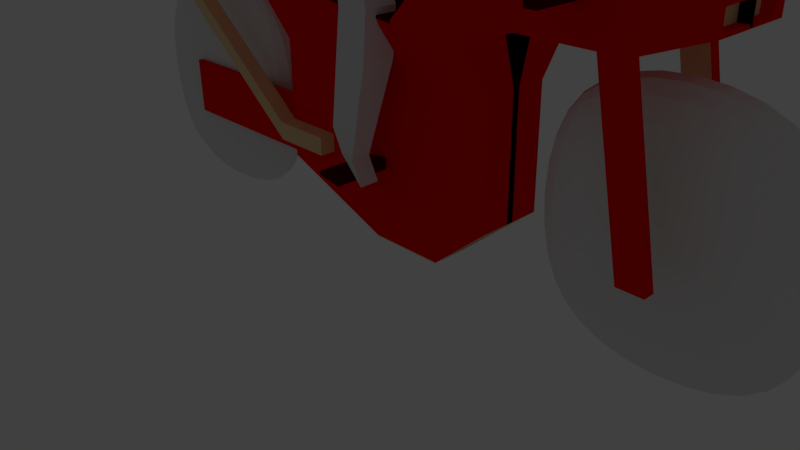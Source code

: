 # Source: bike.blend  (saved by Blender 2.77.0; exported with 4.5.12 LTS)
import bpy
from mathutils import Matrix  # noqa: F401  (used for matrix-valued properties, if any)

bpy.ops.wm.read_factory_settings(use_empty=True)
scene = bpy.context.scene
scene.name = 'Scene'

# ---- collections
col_collection_1 = bpy.data.collections.new('Collection 1'); scene.collection.children.link(col_collection_1)
col_collection_11 = bpy.data.collections.new('Collection 11'); scene.collection.children.link(col_collection_11)
col_collection_11.hide_render = True
col_collection_11.hide_viewport = True
col_collection_20 = bpy.data.collections.new('Collection 20'); scene.collection.children.link(col_collection_20)
col_collection_20.hide_render = True
col_collection_20.hide_viewport = True

# ---- materials (node trees are filled in below, after node groups)
mat_001 = bpy.data.materials.new('シート.001')
mat_001.alpha_threshold = 0.0
mat_001.use_transparent_shadow = False
mat_001.diffuse_color = (0.07324, 0.0, 0.004999, 1.0)
mat_001.roughness = 0.5
mat_x = bpy.data.materials.new('パイプ')
mat_x.alpha_threshold = 0.0
mat_x.use_transparent_shadow = False
mat_x.diffuse_color = (0.855, 0.6006, 0.3125, 1.0)
mat_x.roughness = 0.5
mat_x_1 = bpy.data.materials.new('車体')
mat_x_1.alpha_threshold = 0.0
mat_x_1.use_transparent_shadow = False
mat_x_1.diffuse_color = (1.0, 0.0, 0.0, 1.0)
mat_x_1.roughness = 0.5
mat_x_2 = bpy.data.materials.new('ガラス')
mat_x_2.alpha_threshold = 0.0
mat_x_2.use_transparent_shadow = False
mat_x_2.roughness = 0.5

# ---- material node trees

# ---- world
world_world = bpy.data.worlds.new('World'); scene.world = world_world
world_world.color = (0.05088, 0.05088, 0.05088)
world_world.use_sun_shadow = False
world_world.sun_shadow_jitter_overblur = 0.0
world_world.cycles.sampling_method = 'MANUAL'

# ---- cameras
cam_camera = bpy.data.cameras.new('Camera')
cam_camera.clip_end = 100.0
cam_camera.lens = 35.0
cam_camera.sensor_width = 32.0
cam_camera.sensor_height = 18.0
cam_camera.ortho_scale = 7.314
cam_camera.dof.focus_distance = 0.0
cam_camera.dof.aperture_fstop = 128.0

# ---- lights
light_lamp = bpy.data.lights.new('Lamp', 'POINT')
light_lamp.transmission_factor = 0.0
light_lamp.cutoff_distance = 30.0
light_lamp.energy = 100.0
light_lamp.shadow_buffer_clip_start = 1.001
light_lamp.shadow_soft_size = 0.1
light_lamp.shadow_maximum_resolution = 0.006
light_lamp.use_absolute_resolution = True

# ---- meshes
me_001 = bpy.data.meshes.new('立方体.001')
me_001.from_pydata([(-1.0, -1.0, -0.9), (-1.0, -1.0, 0.9), (-1.0, 1.0, -0.9), (-1.0, 1.0, 0.9), (1.0, -1.0, -0.9), (1.0, -1.0, 0.9), (1.0, 1.0, -0.9), (1.0, 1.0, 0.9), (0.0, 1.0, 1.17), (0.0, 1.0, -1.17), (0.0, -1.0, 1.17), (0.0, -1.0, -1.17), (-1.3, -1.0, 0.0), (-1.3, 1.0, 0.0), (1.3, 1.0, 0.0), (1.3, -1.0, 0.0), (0.0, -1.0, 0.0), (0.0, 1.0, 0.0)], [], [(12, 13, 2, 0), (17, 14, 6, 9), (14, 15, 4, 6), (16, 12, 0, 11), (11, 9, 6, 4), (10, 8, 3, 1), (5, 7, 8, 10), (0, 2, 9, 11), (15, 16, 11, 4), (13, 17, 9, 2), (3, 8, 17, 13), (5, 10, 16, 15), (10, 1, 12, 16), (7, 5, 15, 14), (8, 7, 14, 17), (1, 3, 13, 12)])
me_001.use_remesh_preserve_volume = False
me_001.use_remesh_preserve_attributes = False
me_001.use_mirror_vertex_groups = False
me_001.update()
me_x = bpy.data.meshes.new('立方体')
me_x.from_pydata([(-1.0, -1.0, -0.9), (-1.0, -1.0, 0.9), (-1.0, 1.0, -0.9), (-1.0, 1.0, 0.9), (1.0, -1.0, -0.9), (1.0, -1.0, 0.9), (1.0, 1.0, -0.9), (1.0, 1.0, 0.9), (0.0, 1.0, 1.17), (0.0, 1.0, -1.17), (0.0, -1.0, 1.17), (0.0, -1.0, -1.17), (-1.3, -1.0, 0.0), (-1.3, 1.0, 0.0), (1.3, 1.0, 0.0), (1.3, -1.0, 0.0), (0.0, -1.0, 0.0), (0.0, 1.0, 0.0)], [], [(12, 13, 2, 0), (17, 14, 6, 9), (14, 15, 4, 6), (16, 12, 0, 11), (11, 9, 6, 4), (10, 8, 3, 1), (5, 7, 8, 10), (0, 2, 9, 11), (15, 16, 11, 4), (13, 17, 9, 2), (3, 8, 17, 13), (5, 10, 16, 15), (10, 1, 12, 16), (7, 5, 15, 14), (8, 7, 14, 17), (1, 3, 13, 12)])
me_x.use_remesh_preserve_volume = False
me_x.use_remesh_preserve_attributes = False
me_x.use_mirror_vertex_groups = False
me_x.update()
me_cube = bpy.data.meshes.new('Cube')
me_cube.from_pydata([], [], [])
_uv = me_cube.uv_layers.new(name='UVマップ')
_uv.uv.foreach_set('vector', [])
me_cube.materials.append(None)
me_cube.use_remesh_preserve_volume = False
me_cube.use_remesh_preserve_attributes = False
me_cube.use_mirror_vertex_groups = False
me_cube.update()
me_cube_001 = bpy.data.meshes.new('Cube.001')
me_cube_001.from_pydata([(0.3717, -0.2239, -0.025), (-0.9513, -0.8662, 3.083), (1.323, -0.2239, -0.025), (2.205, -0.6142, 4.025), (2.205, -0.407, 2.203), (-0.9513, -0.8662, 3.054), (2.205, -0.8662, 2.84), (0.02523, -3.562, 0.9151), (-3.251, -0.3285, 4.751), (-3.251, -0.3285, 4.802), (2.205, -0.407, 1.46), (2.205, -0.407, 0.7175), (-0.9513, -0.407, 0.7175), (-0.9513, -0.407, 1.46), (-1.101, -0.3, 0.7175), (-1.101, -0.3, 1.46), (-0.9513, 0.03376, 3.083), (0.3717, 0.2261, -0.025), (2.205, 0.0, 4.025), (1.323, 0.2261, -0.025), (2.205, 0.04303, 2.203), (-0.9513, 0.03376, 2.203), (-0.9513, 0.03376, 3.054), (2.205, 0.2169, 2.84), (-3.251, 0.03376, 4.751), (-3.251, 0.03376, 4.802), (2.205, 0.04303, 1.46), (2.205, 0.04303, 0.7175), (-0.9513, 0.04303, 1.46), (-0.9513, 0.04303, 0.7175), (-1.101, 0.0, 0.7175), (-1.101, 0.0, 1.46), (0.3717, -0.1339, -0.025), (2.205, -0.5602, 4.025), (-0.9513, -0.407, 2.203), (-0.9513, -0.6862, 3.054), (-3.251, -0.2561, 4.751), (-3.251, -0.2561, 4.802), (-0.9513, -0.317, 1.46), (-0.9513, -0.317, 0.7175), (-1.101, -0.24, 1.46), (-0.9513, -0.6862, 3.083), (1.323, -0.1339, -0.025), (2.205, -0.317, 2.203), (2.205, -0.6862, 2.84), (2.205, -0.317, 1.46), (2.205, -0.317, 0.7175), (-1.101, -0.24, 0.7175), (-3.301, -0.3, 0.7175), (-3.301, -0.3, 1.46), (-3.301, -0.24, 1.46), (-3.301, -0.24, 0.7175), (2.705, -0.6862, 3.907), (2.705, -0.6862, 2.959), (2.705, 0.03376, 3.907), (2.705, 0.03376, 2.959), (2.705, -0.5422, 3.907), (2.705, -0.5422, 2.959), (4.472, -0.4953, 3.464), (4.472, -0.4953, 3.18), (4.472, 0.0, 3.464), (4.472, 0.0, 3.18), (4.472, -0.4305, 3.464), (4.472, -0.4305, 3.18), (1.323, -0.8662, 2.87), (0.882, -0.2239, -0.025), (1.323, -0.407, 2.203), (1.323, -0.8662, 2.84), (1.323, -0.407, 1.46), (1.323, -0.407, 0.7175), (1.323, 0.03376, 2.87), (0.882, 0.2261, -0.025), (1.323, -0.6862, 2.87), (3.705, -0.6862, 3.907), (3.705, -0.6862, 2.959), (3.705, -0.5422, 3.907), (3.705, 0.03376, 3.907), (4.172, 0.0, 3.18), (3.705, -0.5422, 2.959), (3.855, -0.6862, 2.959), (3.855, -0.5422, 3.907), (3.855, -0.5422, 2.959), (3.855, -0.6862, 3.907), (3.855, 0.03376, 3.907), (4.217, 0.0, 3.18), (3.555, -0.6862, 3.907), (3.555, 0.03376, 3.907), (4.127, 0.0, 3.18), (3.555, -0.6862, 2.959), (3.555, -0.5422, 3.907), (3.555, -0.5422, 2.959), (4.105, -0.6862, 0.9588), (4.105, -0.5422, 0.9588), (4.255, -0.6862, 0.9588), (4.255, -0.5422, 0.9588), (3.955, -0.6862, 0.9588), (3.955, -0.5422, 0.9588), (4.442, -0.4084, 3.407), (4.442, -0.4084, 3.208), (4.442, 0.0, 3.407), (4.442, 0.0, 3.208), (4.442, -0.363, 3.407), (4.442, -0.363, 3.208), (4.232, 0.0, 3.208), (4.263, 0.0, 3.208), (4.2, 0.0, 3.208), (4.342, -0.4084, 3.407), (4.342, -0.4084, 3.208), (4.342, 0.0, 3.407), (4.342, 0.0, 3.208), (4.342, -0.363, 3.407), (4.342, -0.363, 3.208), (4.132, 0.0, 3.208), (4.163, 0.0, 3.208), (4.1, 0.0, 3.208), (-0.9513, -0.407, 0.9774), (-0.9513, -0.407, 1.2), (-0.1931, -0.407, 1.2), (-0.1931, -0.407, 0.9774), (-0.9513, -0.607, 0.9774), (-0.9513, -0.607, 1.2), (-0.1931, -0.607, 1.2), (-0.1931, -0.607, 0.9774), (-2.951, -0.407, 2.599), (-2.951, -0.407, 2.821), (-2.951, -0.607, 2.599), (-2.951, -0.607, 2.821), (-0.6283, -0.1239, 1.475), (0.323, -0.1239, 1.475), (-0.6283, 0.3261, 1.475), (0.323, 0.3261, 1.475), (-0.6283, -0.03386, 1.475), (0.323, -0.03386, 1.475), (-0.118, -0.1239, 1.475), (-0.118, 0.3261, 1.475), (-0.118, -0.03386, 1.475), (2.705, -0.4634, 4.925), (2.705, -0.4202, 4.925), (2.705, 0.0, 4.925), (2.555, -0.4634, 4.925), (2.555, 0.0, 4.925), (2.555, -0.4202, 4.925), (3.269, -0.6862, 3.509), (3.269, -0.6862, 3.357), (3.405, -0.6862, 3.509), (3.405, -0.6862, 3.357), (3.269, -1.287, 3.509), (3.269, -1.287, 3.357), (3.405, -1.287, 3.509), (3.405, -1.287, 3.357), (0.7166, -0.407, 1.163), (0.7166, -0.407, 1.015), (0.4133, -0.407, 1.111), (0.4133, -0.407, 1.066), (0.7166, -1.107, 1.163), (0.7166, -1.107, 1.015), (0.4133, -1.107, 1.111), (0.4133, -1.107, 1.066)], [], [(46, 11, 2, 42), (69, 12, 0, 65), (67, 5, 34, 66), (44, 6, 4, 43), (34, 8, 36), (3, 6, 53, 52), (64, 1, 5, 67), (34, 5, 9, 8), (66, 34, 13, 68), (12, 69, 118, 115), (43, 4, 10, 45), (45, 10, 11, 46), (39, 12, 14, 47), (12, 13, 15, 14), (38, 28, 31, 40), (34, 21, 28, 38), (35, 22, 25, 37), (37, 25, 24, 36), (44, 23, 55, 57), (41, 16, 22, 35), (72, 70, 16, 41), (71, 19, 130, 134), (39, 29, 17, 32), (12, 39, 32, 0), (86, 89, 141, 140), (64, 72, 41, 1), (1, 41, 35, 5), (9, 37, 36, 8), (5, 35, 37, 9), (34, 38, 13), (13, 38, 40, 15), (29, 39, 47, 30), (26, 45, 46, 27), (20, 43, 45, 26), (21, 34, 36, 24), (23, 44, 43, 20), (27, 46, 42, 19), (47, 14, 48, 51), (15, 40, 50, 49), (14, 15, 49, 48), (80, 82, 58, 62), (83, 80, 62, 60), (82, 79, 59, 58), (33, 3, 52, 56), (18, 33, 56, 54), (6, 44, 57, 53), (84, 77, 103, 104), (62, 58, 97, 101), (79, 81, 63, 59), (81, 84, 61, 63), (3, 33, 72, 64), (2, 65, 133, 128), (89, 85, 139, 141), (33, 18, 70, 72), (10, 68, 69, 11), (4, 66, 68, 10), (3, 64, 67, 6), (6, 67, 66, 4), (11, 69, 65, 2), (90, 87, 77, 78), (81, 79, 93, 94), (85, 88, 74, 73), (42, 2, 128, 132), (65, 0, 127, 133), (78, 77, 84, 81), (74, 88, 95, 91), (73, 74, 79, 82), (76, 75, 80, 83), (75, 73, 82, 80), (56, 52, 85, 89), (54, 56, 89, 86), (85, 52, 142, 144), (53, 57, 90, 88), (57, 55, 87, 90), (88, 90, 96, 95), (78, 81, 94, 92), (79, 74, 91, 93), (90, 78, 92, 96), (97, 98, 107, 106), (99, 101, 110, 108), (60, 62, 101, 99), (58, 59, 98, 97), (59, 63, 102, 98), (61, 84, 104, 100), (63, 61, 100, 102), (77, 87, 105, 103), (61, 60, 99, 100), (110, 106, 107, 111), (108, 110, 111, 109), (100, 104, 113, 109), (98, 102, 111, 107), (102, 100, 109, 111), (103, 105, 114, 112), (100, 99, 108, 109), (101, 97, 106, 110), (104, 103, 112, 113), (118, 117, 121, 122), (68, 117, 152, 150), (13, 12, 115, 116), (68, 13, 116, 117), (121, 120, 119, 122), (117, 116, 120, 121), (115, 118, 122, 119), (120, 116, 124, 126), (124, 123, 125, 126), (119, 120, 126, 125), (115, 119, 125, 123), (116, 115, 123, 124), (135, 134, 130, 132), (133, 135, 132, 128), (127, 131, 135, 133), (131, 129, 134, 135), (140, 141, 137, 138), (141, 139, 136, 137), (85, 73, 136, 139), (76, 86, 140, 138), (75, 76, 138, 137), (0, 32, 131, 127), (32, 17, 129, 131), (73, 75, 137, 136), (17, 71, 134, 129), (19, 42, 132, 130), (143, 145, 149, 147), (52, 53, 143, 142), (53, 88, 145, 143), (88, 85, 144, 145), (146, 147, 149, 148), (142, 143, 147, 146), (145, 144, 148, 149), (144, 142, 146, 148), (153, 151, 155, 157), (118, 69, 151, 153), (69, 68, 150, 151), (117, 118, 153, 152), (155, 154, 156, 157), (151, 150, 154, 155), (150, 152, 156, 154), (152, 153, 157, 156)])
me_cube_001.polygons.foreach_set('material_index', [1, 2, 2, 2, 2, 2, 0, 2, 2, 2, 2, 2, 2, 2, 2, 2, 2, 2, 2, 0, 0, 1, 1, 1, 3, 0, 0, 2, 2, 2, 2, 2, 2, 2, 2, 2, 1, 2, 2, 2, 2, 2, 2, 2, 2, 2, 2, 2, 2, 2, 2, 1, 3, 2, 2, 2, 2, 2, 2, 2, 2, 2, 1, 1, 2, 2, 2, 2, 2, 2, 2, 2, 2, 2, 2, 1, 2, 1, 2, 2, 2, 2, 2, 2, 2, 2, 2, 2, 1, 2, 2, 2, 2, 2, 2, 2, 1, 2, 2, 2, 1, 1, 1, 1, 1, 1, 1, 1, 1, 1, 1, 1, 2, 2, 2, 2, 3, 1, 1, 3, 1, 1, 0, 2, 2, 2, 0, 0, 0, 0, 0, 2, 2, 2, 0, 0, 0, 0])
me_cube_001.materials.append(mat_001)
me_cube_001.materials.append(mat_x)
me_cube_001.materials.append(mat_x_1)
me_cube_001.materials.append(mat_x_2)
me_cube_001.materials.append(None)
me_cube_001.use_remesh_preserve_volume = False
me_cube_001.use_remesh_preserve_attributes = False
me_cube_001.use_mirror_vertex_groups = False
me_cube_001.update()
me_002 = bpy.data.meshes.new('立方体.002')
me_002.from_pydata([(0.2331, 0.3293, -1.259), (1.223, 0.3458, 0.323), (0.9908, 0.3584, -1.259), (1.853, 0.33, 0.323), (1.223, 0.0, 0.323), (0.2331, 0.0, -1.259), (1.853, 0.0, 0.323), (0.9908, 0.0, -1.259), (0.646, 0.3427, -0.6523), (0.33, 0.3427, -0.9381), (0.7788, 0.3427, -0.7985), (0.2003, 0.3427, -1.19), (0.646, 0.6161, -0.6523), (0.33, 0.6161, -0.9381), (0.7788, 0.6161, -0.7985), (0.2003, 0.6161, -1.19), (1.226, 0.6286, -1.638), (1.175, 0.6286, -2.195), (1.226, 1.03, -1.638), (1.175, 1.03, -2.195), (0.6877, 0.6286, -1.693), (1.032, 0.6286, -1.284), (1.032, 0.9171, -1.284), (0.6877, 0.9171, -1.693), (0.8464, 0.707, -3.319), (0.8464, 0.9517, -3.319), (0.549, 0.707, -3.01), (0.549, 0.9517, -3.01), (0.9834, 0.707, -3.593), (0.9834, 0.9517, -3.593), (0.6862, 0.707, -3.287), (0.6862, 0.9517, -3.287), (1.255, 0.4069, -0.05473), (1.63, 0.404, 0.1243), (1.459, 0.4027, -0.1502), (1.71, 0.4026, 0.06964), (1.278, 0.4545, -0.06078), (1.65, 0.4517, 0.1183), (1.397, 0.7861, -0.1502), (1.654, 0.786, 0.06964), (2.107, 0.6163, -0.5303), (2.243, 0.6239, -0.876), (2.044, 0.8342, -0.5246), (2.101, 0.8426, -0.8734), (3.294, 0.734, -0.9442), (3.164, 0.7341, -1.024), (3.3, 0.9237, -0.9441), (3.102, 0.9238, -1.025), (3.479, 0.734, -1.21), (3.321, 0.7341, -1.286), (3.479, 0.9237, -1.21), (3.321, 0.9238, -1.286), (1.683, 0.0, 0.323), (1.393, 0.0, 0.323), (1.393, 0.1416, 0.323), (1.683, 0.1413, 0.323), (1.393, 0.0, 0.523), (1.393, 0.1416, 0.523), (1.683, 0.1416, 0.523), (1.683, 0.0, 0.523), (1.233, 0.0, 0.623), (1.233, 0.2195, 0.623), (1.842, 0.2195, 0.623), (1.842, 0.0, 0.623), (1.233, 0.0, 1.123), (1.233, 0.2195, 1.123), (1.842, 0.2195, 1.123), (1.842, 0.0, 1.123), (1.36, 0.0, 1.323), (1.36, 0.1741, 1.323), (1.716, 0.1741, 1.323), (1.716, 0.0, 1.323)], [], [(4, 1, 0, 5), (3, 2, 11, 10), (5, 0, 2, 7), (1, 4, 53, 54), (3, 6, 7, 2), (21, 20, 17, 16), (0, 1, 8, 9), (2, 0, 9, 11), (1, 3, 10, 8), (12, 14, 15, 13), (9, 8, 12, 13), (11, 9, 13, 15), (8, 10, 14, 12), (16, 17, 19, 18), (22, 21, 16, 18), (17, 20, 26, 24), (23, 22, 18, 19), (15, 14, 22, 23), (11, 15, 23, 20), (14, 10, 21, 22), (10, 11, 20, 21), (19, 17, 24, 25), (20, 23, 27, 26), (23, 19, 25, 27), (26, 27, 31, 30), (24, 26, 30, 28), (27, 25, 29, 31), (25, 24, 28, 29), (3, 2, 34, 35), (1, 33, 32, 0), (0, 32, 34, 2), (3, 35, 33, 1), (34, 32, 36, 38), (33, 35, 39, 37), (39, 35, 40, 42), (32, 33, 37, 36), (36, 37, 39, 38), (41, 43, 47, 45), (38, 39, 42, 43), (35, 34, 41, 40), (34, 38, 43, 41), (46, 44, 48, 50), (40, 41, 45, 44), (42, 40, 44, 46), (43, 42, 46, 47), (48, 49, 51, 50), (47, 46, 50, 51), (45, 47, 51, 49), (44, 45, 49, 48), (6, 3, 55, 52), (3, 1, 54, 55), (55, 54, 57, 58), (58, 57, 61, 62), (52, 55, 58, 59), (54, 53, 56, 57), (62, 61, 65, 66), (59, 58, 62, 63), (57, 56, 60, 61), (66, 65, 69, 70), (63, 62, 66, 67), (61, 60, 64, 65), (71, 70, 69, 68), (67, 66, 70, 71), (65, 64, 68, 69)])
me_002.use_remesh_preserve_volume = False
me_002.use_remesh_preserve_attributes = False
me_002.use_mirror_vertex_groups = False
me_002.update()

# ---- objects
ob_001 = bpy.data.objects.new('立方体.001', me_001)
ob_x = bpy.data.objects.new('立方体', me_x)
ob_x_1 = bpy.data.objects.new('タイヤ', me_cube)
ob_bike = bpy.data.objects.new('Bike', me_cube_001)
ob_002 = bpy.data.objects.new('立方体.002', me_002)
ob_camera = bpy.data.objects.new('Camera', cam_camera)
ob_lamp = bpy.data.objects.new('Lamp', light_lamp)

# ---- transforms, parenting, visibility, modifiers, constraints
ob_001.location = (4.07, 0.01202, 1.735)
ob_001.scale = (1.253, 0.1898, 1.44)
ob_001.lineart.crease_threshold = 0.0
_m = ob_001.modifiers.new('Subsurf', 'SUBSURF')
_m.uv_smooth = 'PRESERVE_CORNERS'
_m.quality = 2
_m.show_only_control_edges = False
ob_x.location = (-2.88, 0.01202, 1.735)
ob_x.scale = (1.304, 0.2385, 1.44)
ob_x.lineart.crease_threshold = 0.0
_m = ob_x.modifiers.new('Subsurf', 'SUBSURF')
_m.uv_smooth = 'PRESERVE_CORNERS'
_m.quality = 2
_m.show_only_control_edges = False
ob_x_1.location = (-4.0, 0.0, 1.6)
ob_x_1.scale = (1.302, 0.2232, 1.302)
ob_x_1.lineart.crease_threshold = 0.0
_vg = ob_x_1.vertex_groups.new(name='Tire')
_m = ob_x_1.modifiers.new('Subsurf', 'SUBSURF')
_m.uv_smooth = 'PRESERVE_CORNERS'
_m.quality = 2
_m.show_only_control_edges = False
_m = ob_x_1.modifiers.new('Armature', 'ARMATURE')
ob_bike.location = (0.0, 0.0, 0.5)
ob_bike.lineart.crease_threshold = 0.0
_m = ob_bike.modifiers.new('Mirror', 'MIRROR')
_m.use_axis = (False, True, False)
_m.use_clip = True
_m.merge_threshold = 0.0
_m = ob_bike.modifiers.new('Armature', 'ARMATURE')
ob_002.location = (-0.09498, 0.0, 5.1)
ob_002.lineart.crease_threshold = 0.0
_m = ob_002.modifiers.new('ミラー', 'MIRROR')
_m.use_axis = (False, True, False)
_m.mirror_object = ob_001
ob_camera.location = (7.481, -6.508, 5.344)
ob_camera.rotation_euler = (1.109, 0.01082, 0.8149)
ob_camera.lock_rotations_4d = False
ob_camera.empty_display_type = 'ARROWS'
ob_camera.color = (0.0, 0.0, 0.0, 0.0)
ob_camera.display_type = 'WIRE'
ob_camera.lineart.crease_threshold = 0.0
ob_lamp.location = (-5.921, 0.292, 1.374)
ob_lamp.rotation_euler = (0.6503, 0.05522, 1.866)
ob_lamp.scale = (2.189e+04, 433.5, 518.4)
ob_lamp.lock_rotations_4d = False
ob_lamp.empty_display_type = 'ARROWS'
ob_lamp.color = (0.0, 0.0, 0.0, 0.0)
ob_lamp.lineart.crease_threshold = 0.0

# ---- collection membership
col_collection_1.objects.link(ob_001)
col_collection_1.objects.link(ob_x)
col_collection_1.objects.link(ob_x_1)
col_collection_1.objects.link(ob_bike)
col_collection_1.objects.link(ob_002)
col_collection_11.objects.link(ob_camera)
col_collection_20.objects.link(ob_lamp)

# ---- scene / render settings (as saved in the file)
scene.camera = ob_camera
scene.frame_start = 1; scene.frame_end = 250; scene.frame_set(0)
scene.render.engine = 'BLENDER_EEVEE_NEXT'
scene.render.resolution_percentage = 50
scene.render.dither_intensity = 0.0
scene.cycles.use_denoising = False
scene.cycles.samples = 128
scene.cycles.sampling_pattern = 'TABULATED_SOBOL'
scene.cycles.light_sampling_threshold = 0.0
scene.cycles.use_adaptive_sampling = False
scene.cycles.use_light_tree = False
scene.cycles.blur_glossy = 0.0
scene.cycles.sample_clamp_indirect = 0.0
scene.view_settings.view_transform = 'Standard'
bpy.context.view_layer.update()
